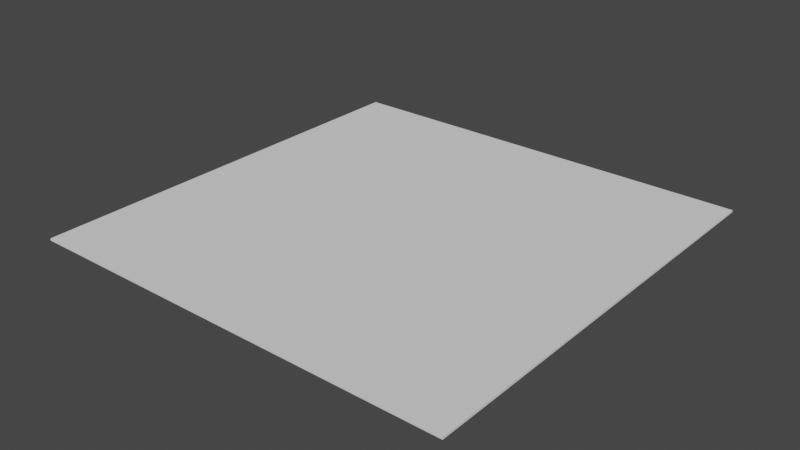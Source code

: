 # Source: Floor_40x40_Simplified.blend  (saved by Blender 2.92.15; exported with 4.5.12 LTS)
import bpy
from mathutils import Matrix  # noqa: F401  (used for matrix-valued properties, if any)

bpy.ops.wm.read_factory_settings(use_empty=True)
scene = bpy.context.scene
scene.name = 'Scene'

# ---- collections
col_collection = bpy.data.collections.new('Collection'); scene.collection.children.link(col_collection)

# ---- world
world_world = bpy.data.worlds.new('World'); scene.world = world_world
world_world.use_nodes = True; world_world.node_tree.nodes.clear()
_N = world_world.node_tree.nodes; _L = world_world.node_tree.links
n0 = _N.new('ShaderNodeOutputWorld'); n0.name = 'World Output'; n0.location = (300, 300)
n1 = _N.new('ShaderNodeBackground'); n1.name = 'Background'; n1.location = (10, 300)
n1.inputs[0].default_value = (0.05088, 0.05088, 0.05088, 1.0)
_L.new(n1.outputs[0], n0.inputs[0])
n0.is_active_output = True
world_world.color = (0.05088, 0.05088, 0.05088)
world_world.use_sun_shadow = False
world_world.sun_shadow_jitter_overblur = 0.0

# ---- meshes
me_cube = bpy.data.meshes.new('Cube')
me_cube.from_pydata([(-1.841, -1.924, 0.001966), (-1.841, -1.924, 0.6926), (-1.841, 1.809, 0.00395), (-1.841, 1.809, 0.6946), (1.892, -1.924, -1.693e-05), (1.892, -1.924, 0.6906), (1.892, 1.809, 0.001967), (1.892, 1.809, 0.6926), (5.625, 1.809, 0.6926), (5.625, 1.809, 0.001967), (5.625, -1.924, -1.693e-05), (5.625, -1.924, 0.6906), (-1.841, 5.542, 0.6946), (-1.841, 5.542, 0.00395), (1.892, 5.542, 0.001967), (1.892, 5.542, 0.6926), (5.625, 5.542, 0.6926), (5.625, 5.542, 0.001967), (9.358, 1.809, 0.6926), (9.358, 1.809, 0.001967), (9.358, -1.924, -1.693e-05), (9.358, -1.924, 0.6906), (9.358, 5.542, 0.6926), (9.358, 5.542, 0.001967), (13.09, 1.809, 0.6926), (13.09, 1.809, 0.001967), (13.09, -1.924, -1.693e-05), (13.09, -1.924, 0.6906), (13.09, 5.542, 0.6926), (13.09, 5.542, 0.001967), (5.625, 9.274, 0.001967), (9.358, 9.274, 0.001967), (-1.841, 9.274, 0.6946), (-1.841, 9.274, 0.00395), (1.892, 9.274, 0.001967), (1.892, 9.274, 0.6926), (5.625, 9.274, 0.6926), (9.358, 9.274, 0.6926), (13.09, 9.274, 0.6926), (13.09, 9.274, 0.001967), (5.625, 13.01, 0.001967), (9.358, 13.01, 0.001967), (-1.841, 13.01, 0.6946), (-1.841, 13.01, 0.00395), (1.892, 13.01, 0.001967), (1.892, 13.01, 0.6926), (5.625, 13.01, 0.6926), (9.358, 13.01, 0.6926), (13.09, 13.01, 0.6926), (13.09, 13.01, 0.001967)], [], [(0, 1, 3, 2), (3, 7, 15, 12), (5, 4, 10, 11), (4, 5, 1, 0), (2, 6, 4, 0), (7, 3, 1, 5), (8, 11, 21, 18), (4, 6, 9, 10), (7, 5, 11, 8), (9, 6, 14, 17), (29, 23, 31, 39), (14, 13, 33, 34), (2, 3, 12, 13), (9, 17, 23, 19), (7, 8, 16, 15), (6, 2, 13, 14), (28, 29, 39, 38), (22, 18, 24, 28), (11, 10, 20, 21), (10, 9, 19, 20), (22, 28, 38, 37), (16, 8, 18, 22), (25, 24, 27, 26), (24, 25, 29, 28), (18, 21, 27, 24), (19, 23, 29, 25), (21, 20, 26, 27), (20, 19, 25, 26), (30, 34, 44, 40), (36, 37, 47, 46), (34, 33, 43, 44), (39, 31, 41, 49), (17, 14, 34, 30), (12, 15, 35, 32), (23, 17, 30, 31), (15, 16, 36, 35), (16, 22, 37, 36), (13, 12, 32, 33), (43, 42, 45, 44), (44, 45, 46, 40), (41, 47, 48, 49), (40, 46, 47, 41), (32, 35, 45, 42), (38, 39, 49, 48), (31, 30, 40, 41), (35, 36, 46, 45), (37, 38, 48, 47), (33, 32, 42, 43)])
_uv = me_cube.uv_layers.new(name='UVMap')
_uv.uv.foreach_set('vector', [0.375, 0.0, 0.625, 0.0, 0.625, 0.25, 0.375, 0.25, 0.875, 0.5, 0.625, 0.5, 0.625, 0.5, 0.875, 0.5, 0.625, 0.75, 0.375, 0.75, 0.375, 0.75, 0.625, 0.75, 0.375, 0.75, 0.625, 0.75, 0.625, 1.0, 0.375, 1.0, 0.125, 0.5, 0.375, 0.5, 0.375, 0.75, 0.125, 0.75, 0.625, 0.5, 0.875, 0.5, 0.875, 0.75, 0.625, 0.75, 0.625, 0.5, 0.625, 0.75, 0.625, 0.75, 0.625, 0.5, 0.375, 0.75, 0.375, 0.5, 0.375, 0.5, 0.375, 0.75, 0.625, 0.5, 0.625, 0.75, 0.625, 0.75, 0.625, 0.5, 0.375, 0.5, 0.375, 0.5, 0.375, 0.5, 0.375, 0.5, 0.375, 0.5, 0.375, 0.5, 0.375, 0.5, 0.375, 0.5, 0.375, 0.5, 0.125, 0.5, 0.125, 0.5, 0.375, 0.5, 0.375, 0.25, 0.625, 0.25, 0.625, 0.25, 0.375, 0.25, 0.375, 0.5, 0.375, 0.5, 0.375, 0.5, 0.375, 0.5, 0.625, 0.5, 0.625, 0.5, 0.625, 0.5, 0.625, 0.5, 0.375, 0.5, 0.125, 0.5, 0.125, 0.5, 0.375, 0.5, 0.625, 0.5, 0.375, 0.5, 0.375, 0.5, 0.625, 0.5, 0.625, 0.5, 0.625, 0.5, 0.625, 0.5, 0.625, 0.5, 0.625, 0.75, 0.375, 0.75, 0.375, 0.75, 0.625, 0.75, 0.375, 0.75, 0.375, 0.5, 0.375, 0.5, 0.375, 0.75, 0.625, 0.5, 0.625, 0.5, 0.625, 0.5, 0.625, 0.5, 0.625, 0.5, 0.625, 0.5, 0.625, 0.5, 0.625, 0.5, 0.375, 0.5, 0.625, 0.5, 0.625, 0.75, 0.375, 0.75, 0.625, 0.5, 0.375, 0.5, 0.375, 0.5, 0.625, 0.5, 0.625, 0.5, 0.625, 0.75, 0.625, 0.75, 0.625, 0.5, 0.375, 0.5, 0.375, 0.5, 0.375, 0.5, 0.375, 0.5, 0.625, 0.75, 0.375, 0.75, 0.375, 0.75, 0.625, 0.75, 0.375, 0.75, 0.375, 0.5, 0.375, 0.5, 0.375, 0.75, 0.375, 0.5, 0.375, 0.5, 0.375, 0.5, 0.375, 0.5, 0.625, 0.5, 0.625, 0.5, 0.625, 0.5, 0.625, 0.5, 0.375, 0.5, 0.125, 0.5, 0.125, 0.5, 0.375, 0.5, 0.375, 0.5, 0.375, 0.5, 0.375, 0.5, 0.375, 0.5, 0.375, 0.5, 0.375, 0.5, 0.375, 0.5, 0.375, 0.5, 0.875, 0.5, 0.625, 0.5, 0.625, 0.5, 0.875, 0.5, 0.375, 0.5, 0.375, 0.5, 0.375, 0.5, 0.375, 0.5, 0.625, 0.5, 0.625, 0.5, 0.625, 0.5, 0.625, 0.5, 0.625, 0.5, 0.625, 0.5, 0.625, 0.5, 0.625, 0.5, 0.375, 0.25, 0.625, 0.25, 0.625, 0.25, 0.375, 0.25, 0.375, 0.25, 0.625, 0.25, 0.625, 0.5, 0.375, 0.5, 0.375, 0.5, 0.625, 0.5, 0.625, 0.5, 0.375, 0.5, 0.375, 0.5, 0.625, 0.5, 0.625, 0.5, 0.375, 0.5, 0.375, 0.5, 0.625, 0.5, 0.625, 0.5, 0.375, 0.5, 0.875, 0.5, 0.625, 0.5, 0.625, 0.5, 0.875, 0.5, 0.625, 0.5, 0.375, 0.5, 0.375, 0.5, 0.625, 0.5, 0.375, 0.5, 0.375, 0.5, 0.375, 0.5, 0.375, 0.5, 0.625, 0.5, 0.625, 0.5, 0.625, 0.5, 0.625, 0.5, 0.625, 0.5, 0.625, 0.5, 0.625, 0.5, 0.625, 0.5, 0.375, 0.25, 0.625, 0.25, 0.625, 0.25, 0.375, 0.25])
me_cube.use_remesh_fix_poles = True
me_cube.use_remesh_preserve_attributes = False
me_cube.use_mirror_vertex_groups = False
me_cube.update()

# ---- objects
ob_cube = bpy.data.objects.new('Cube', me_cube)

# ---- transforms, parenting, visibility, modifiers, constraints
ob_cube.location = (0.0, 0.0, 0.0)
ob_cube.lineart.crease_threshold = 0.0
_m = ob_cube.modifiers.new('Array', 'ARRAY')
_m.count = 10
_m.use_merge_vertices = True
_m = ob_cube.modifiers.new('Array.001', 'ARRAY')
_m.count = 10
_m.relative_offset_displace = (0.0, 1.0, 0.0)
_m.use_merge_vertices = True

# ---- collection membership
col_collection.objects.link(ob_cube)

# ---- scene / render settings (as saved in the file)
scene.frame_start = 1; scene.frame_end = 250; scene.frame_set(1)
scene.render.engine = 'BLENDER_EEVEE_NEXT'
scene.cycles.use_denoising = False
scene.cycles.samples = 128
scene.cycles.sampling_pattern = 'TABULATED_SOBOL'
scene.cycles.use_adaptive_sampling = False
scene.cycles.use_light_tree = False
scene.view_settings.view_transform = 'Filmic'
bpy.context.view_layer.update()

# ---- added for rendering (the .blend has no active camera and no usable light): camera, sun
cam_auto = bpy.data.cameras.new('AutoCamera')
cam_auto.lens = 50.0
cam_auto.sensor_width = 36.0
cam_auto.clip_end = 3428.69
ob_auto_camera = bpy.data.objects.new('AutoCamera', cam_auto)
scene.collection.objects.link(ob_auto_camera)
ob_auto_camera.location = (268.182, -161.71, 156.642)
ob_auto_camera.rotation_euler = (1.09748, -7.21219e-08, 0.694738)
scene.camera = ob_auto_camera
light_auto_sun = bpy.data.lights.new('AutoSun', 'SUN')
light_auto_sun.energy = 3.0
light_auto_sun.angle = 0.0523599
ob_auto_sun = bpy.data.objects.new('AutoSun', light_auto_sun)
scene.collection.objects.link(ob_auto_sun)
ob_auto_sun.rotation_euler = (0.872665, 0.174533, 0.523599)
bpy.context.view_layer.update()
